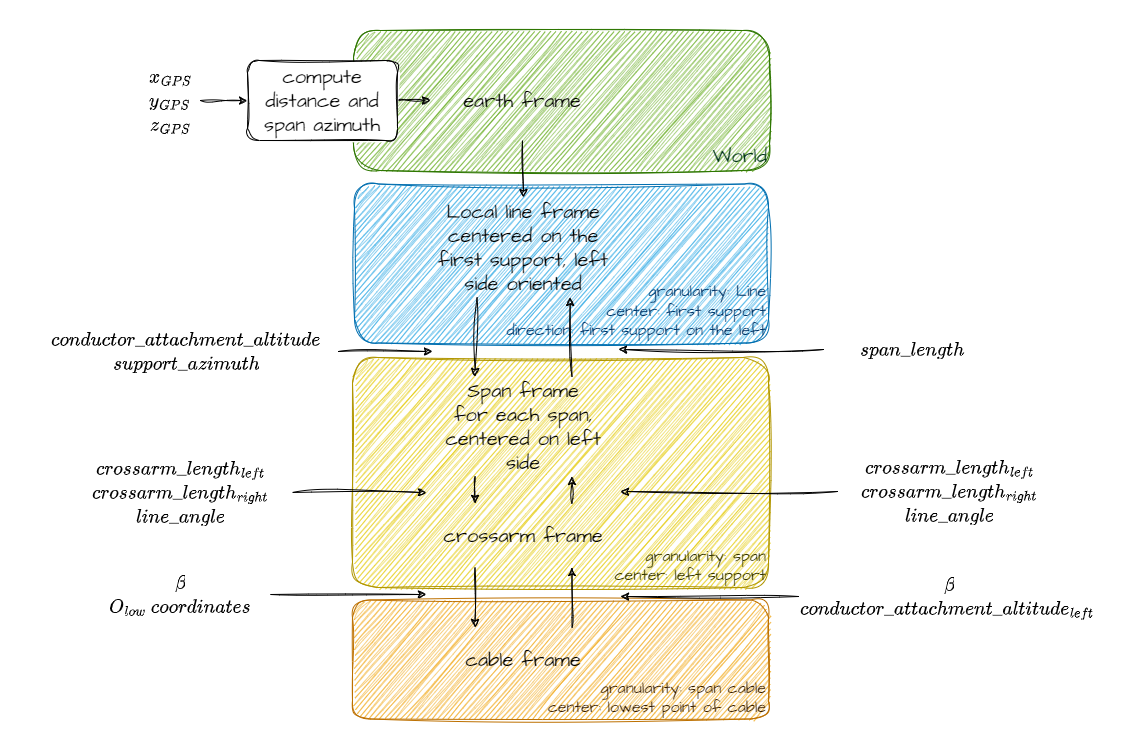

The diagram above was exported from draw.io. Its source (the exported page's mxGraphModel, read from the mxfile embedded in the PNG):
<mxGraphModel dx="1637" dy="750" grid="1" gridSize="10" guides="1" tooltips="1" connect="1" arrows="1" fold="1" page="1" pageScale="1" pageWidth="827" pageHeight="1169" math="1" shadow="0">
  <root>
    <mxCell id="0" />
    <mxCell id="1" parent="0" />
    <mxCell id="2" value="" style="rounded=0;whiteSpace=wrap;html=1;hachureGap=4;fontFamily=Architects Daughter;fontSource=https%3A%2F%2Ffonts.googleapis.com%2Fcss%3Ffamily%3DArchitects%2BDaughter;fontSize=20;fontColor=#006EAF;strokeColor=none;sketch=1;jiggle=2;curveFitting=1;" parent="1" vertex="1">
      <mxGeometry width="1120.08" height="750" as="geometry" />
    </mxCell>
    <mxCell id="24" value="&lt;font color=&quot;#003366&quot;&gt;granularity: Line&lt;br style=&quot;font-size: 16px;&quot;&gt;center: first support&lt;br style=&quot;font-size: 16px;&quot;&gt;direction: first support on the left&lt;/font&gt;" style="rounded=1;whiteSpace=wrap;html=1;sketch=1;hachureGap=4;jiggle=2;curveFitting=1;fontFamily=Architects Daughter;fontSource=https%3A%2F%2Ffonts.googleapis.com%2Fcss%3Ffamily%3DArchitects%2BDaughter;fontSize=16;fillColor=#1ba1e2;fontColor=#ffffff;strokeColor=#006EAF;verticalAlign=bottom;align=right;" parent="1" vertex="1">
      <mxGeometry x="354" y="183.5" width="414" height="159" as="geometry" />
    </mxCell>
    <mxCell id="25" value="&lt;font color=&quot;#333300&quot;&gt;granularity: span&lt;br&gt;center: left support&lt;/font&gt;" style="rounded=1;whiteSpace=wrap;html=1;sketch=1;hachureGap=4;jiggle=2;curveFitting=1;fontFamily=Architects Daughter;fontSource=https%3A%2F%2Ffonts.googleapis.com%2Fcss%3Ffamily%3DArchitects%2BDaughter;fontSize=16;fillColor=#e3c800;fontColor=#FFFFFF;strokeColor=#B09500;verticalAlign=bottom;align=right;arcSize=11;" parent="1" vertex="1">
      <mxGeometry x="352" y="357" width="416" height="230" as="geometry" />
    </mxCell>
    <mxCell id="26" value="&lt;font color=&quot;#331a00&quot;&gt;granularity: span cable&lt;br&gt;center: lowest point of cable&lt;/font&gt;" style="rounded=1;whiteSpace=wrap;html=1;sketch=1;hachureGap=4;jiggle=2;curveFitting=1;fontFamily=Architects Daughter;fontSource=https%3A%2F%2Ffonts.googleapis.com%2Fcss%3Ffamily%3DArchitects%2BDaughter;fontSize=16;fillColor=#f0a30a;fontColor=#FFFFFF;strokeColor=#BD7000;verticalAlign=bottom;align=right;" parent="1" vertex="1">
      <mxGeometry x="352" y="599.5" width="416" height="119" as="geometry" />
    </mxCell>
    <mxCell id="23" value="&lt;font color=&quot;#00331a&quot;&gt;World&lt;/font&gt;" style="rounded=1;whiteSpace=wrap;html=1;sketch=1;hachureGap=4;jiggle=2;curveFitting=1;fontFamily=Architects Daughter;fontSource=https%3A%2F%2Ffonts.googleapis.com%2Fcss%3Ffamily%3DArchitects%2BDaughter;fontSize=20;fillColor=#60a917;fontColor=#ffffff;strokeColor=#2D7600;verticalAlign=bottom;align=right;arcSize=19;" parent="1" vertex="1">
      <mxGeometry x="353" y="30" width="416" height="140" as="geometry" />
    </mxCell>
    <mxCell id="44" style="edgeStyle=none;sketch=1;hachureGap=4;jiggle=2;curveFitting=1;html=1;exitX=1;exitY=0.5;exitDx=0;exitDy=0;entryX=0;entryY=0.5;entryDx=0;entryDy=0;fontFamily=Architects Daughter;fontSource=https%3A%2F%2Ffonts.googleapis.com%2Fcss%3Ffamily%3DArchitects%2BDaughter;fontSize=16;" edge="1" parent="1" source="3" target="43">
      <mxGeometry relative="1" as="geometry" />
    </mxCell>
    <mxCell id="3" value="compute distance and span azimuth" style="rounded=1;whiteSpace=wrap;html=1;sketch=1;hachureGap=4;jiggle=2;curveFitting=1;fontFamily=Architects Daughter;fontSource=https%3A%2F%2Ffonts.googleapis.com%2Fcss%3Ffamily%3DArchitects%2BDaughter;fontSize=20;" parent="1" vertex="1">
      <mxGeometry x="247" y="60" width="150" height="80" as="geometry" />
    </mxCell>
    <mxCell id="6" style="edgeStyle=none;sketch=1;hachureGap=4;jiggle=2;curveFitting=1;html=1;fontFamily=Architects Daughter;fontSource=https%3A%2F%2Ffonts.googleapis.com%2Fcss%3Ffamily%3DArchitects%2BDaughter;fontSize=16;entryX=0;entryY=0.5;entryDx=0;entryDy=0;" parent="1" source="5" target="3" edge="1">
      <mxGeometry relative="1" as="geometry" />
    </mxCell>
    <mxCell id="5" value="\(x_{GPS}\)&lt;br&gt;\(y_{GPS}\)&lt;br&gt;\(z_{GPS}\)" style="text;html=1;strokeColor=none;fillColor=none;align=center;verticalAlign=middle;whiteSpace=wrap;rounded=0;sketch=1;hachureGap=4;jiggle=2;curveFitting=1;fontFamily=Architects Daughter;fontSource=https%3A%2F%2Ffonts.googleapis.com%2Fcss%3Ffamily%3DArchitects%2BDaughter;fontSize=20;" parent="1" vertex="1">
      <mxGeometry x="140" y="50" width="60" height="100" as="geometry" />
    </mxCell>
    <mxCell id="15" style="edgeStyle=none;sketch=1;hachureGap=4;jiggle=2;curveFitting=1;html=1;entryX=0.25;entryY=0;entryDx=0;entryDy=0;fontFamily=Architects Daughter;fontSource=https%3A%2F%2Ffonts.googleapis.com%2Fcss%3Ffamily%3DArchitects%2BDaughter;fontSize=16;exitX=0.25;exitY=1;exitDx=0;exitDy=0;" parent="1" source="7" target="9" edge="1">
      <mxGeometry relative="1" as="geometry" />
    </mxCell>
    <mxCell id="7" value="Local line frame centered on the first support, left side oriented" style="text;html=1;strokeColor=none;fillColor=none;align=center;verticalAlign=middle;whiteSpace=wrap;rounded=0;sketch=1;hachureGap=4;jiggle=2;curveFitting=1;fontFamily=Architects Daughter;fontSource=https%3A%2F%2Ffonts.googleapis.com%2Fcss%3Ffamily%3DArchitects%2BDaughter;fontSize=20;" parent="1" vertex="1">
      <mxGeometry x="430" y="197" width="186" height="100" as="geometry" />
    </mxCell>
    <mxCell id="28" style="edgeStyle=none;sketch=1;hachureGap=4;jiggle=2;curveFitting=1;html=1;exitX=0.25;exitY=1;exitDx=0;exitDy=0;entryX=0.25;entryY=0;entryDx=0;entryDy=0;fontFamily=Architects Daughter;fontSource=https%3A%2F%2Ffonts.googleapis.com%2Fcss%3Ffamily%3DArchitects%2BDaughter;fontSize=16;" edge="1" parent="1" source="9" target="17">
      <mxGeometry relative="1" as="geometry" />
    </mxCell>
    <mxCell id="33" style="edgeStyle=none;sketch=1;hachureGap=4;jiggle=2;curveFitting=1;html=1;exitX=0.75;exitY=0;exitDx=0;exitDy=0;entryX=0.75;entryY=1;entryDx=0;entryDy=0;fontFamily=Architects Daughter;fontSource=https%3A%2F%2Ffonts.googleapis.com%2Fcss%3Ffamily%3DArchitects%2BDaughter;fontSize=16;" edge="1" parent="1" source="9" target="7">
      <mxGeometry relative="1" as="geometry" />
    </mxCell>
    <mxCell id="9" value="Span frame&lt;br&gt;for each span, centered on left side" style="rounded=1;whiteSpace=wrap;html=1;sketch=1;hachureGap=4;jiggle=2;curveFitting=1;fontFamily=Architects Daughter;fontSource=https%3A%2F%2Ffonts.googleapis.com%2Fcss%3Ffamily%3DArchitects%2BDaughter;fontSize=20;fillColor=none;strokeColor=none;" parent="1" vertex="1">
      <mxGeometry x="426" y="375.99" width="194" height="100.01" as="geometry" />
    </mxCell>
    <mxCell id="14" style="edgeStyle=none;sketch=1;hachureGap=4;jiggle=2;curveFitting=1;html=1;entryX=0;entryY=0.5;entryDx=0;entryDy=0;fontFamily=Architects Daughter;fontSource=https%3A%2F%2Ffonts.googleapis.com%2Fcss%3Ffamily%3DArchitects%2BDaughter;fontSize=16;" parent="1" source="11" edge="1">
      <mxGeometry relative="1" as="geometry">
        <mxPoint x="272" y="292" as="sourcePoint" />
        <mxPoint x="432" y="350.995" as="targetPoint" />
      </mxGeometry>
    </mxCell>
    <mxCell id="11" value="\(conductor\_attachment\_altitude\)&lt;br&gt;\(support\_azimuth\)" style="text;html=1;strokeColor=none;fillColor=none;align=center;verticalAlign=middle;whiteSpace=wrap;rounded=0;sketch=1;hachureGap=4;jiggle=2;curveFitting=1;fontFamily=Architects Daughter;fontSource=https%3A%2F%2Ffonts.googleapis.com%2Fcss%3Ffamily%3DArchitects%2BDaughter;fontSize=20;" parent="1" vertex="1">
      <mxGeometry x="34" y="311" width="304" height="80" as="geometry" />
    </mxCell>
    <mxCell id="18" style="edgeStyle=none;sketch=1;hachureGap=4;jiggle=2;curveFitting=1;html=1;entryX=0;entryY=0.5;entryDx=0;entryDy=0;fontFamily=Architects Daughter;fontSource=https%3A%2F%2Ffonts.googleapis.com%2Fcss%3Ffamily%3DArchitects%2BDaughter;fontSize=16;" parent="1" source="16" edge="1">
      <mxGeometry relative="1" as="geometry">
        <mxPoint x="426" y="491.9949999999999" as="targetPoint" />
      </mxGeometry>
    </mxCell>
    <mxCell id="16" value="\(crossarm\_length_{left}\)&lt;br&gt;\(crossarm\_length_{right}\)&lt;br&gt;\(line\_angle\)" style="text;html=1;strokeColor=none;fillColor=none;align=center;verticalAlign=middle;whiteSpace=wrap;rounded=0;sketch=1;hachureGap=4;jiggle=2;curveFitting=1;fontFamily=Architects Daughter;fontSource=https%3A%2F%2Ffonts.googleapis.com%2Fcss%3Ffamily%3DArchitects%2BDaughter;fontSize=20;" parent="1" vertex="1">
      <mxGeometry x="68" y="451.99" width="224" height="80" as="geometry" />
    </mxCell>
    <mxCell id="29" style="edgeStyle=none;sketch=1;hachureGap=4;jiggle=2;curveFitting=1;html=1;exitX=0.25;exitY=1;exitDx=0;exitDy=0;fontFamily=Architects Daughter;fontSource=https%3A%2F%2Ffonts.googleapis.com%2Fcss%3Ffamily%3DArchitects%2BDaughter;fontSize=16;entryX=0.25;entryY=0;entryDx=0;entryDy=0;" edge="1" parent="1" source="17" target="20">
      <mxGeometry relative="1" as="geometry" />
    </mxCell>
    <mxCell id="32" style="edgeStyle=none;sketch=1;hachureGap=4;jiggle=2;curveFitting=1;html=1;exitX=0.75;exitY=0;exitDx=0;exitDy=0;entryX=0.75;entryY=1;entryDx=0;entryDy=0;fontFamily=Architects Daughter;fontSource=https%3A%2F%2Ffonts.googleapis.com%2Fcss%3Ffamily%3DArchitects%2BDaughter;fontSize=16;" edge="1" parent="1" source="17" target="9">
      <mxGeometry relative="1" as="geometry" />
    </mxCell>
    <mxCell id="17" value="crossarm frame" style="rounded=1;whiteSpace=wrap;html=1;sketch=1;hachureGap=4;jiggle=2;curveFitting=1;fontFamily=Architects Daughter;fontSource=https%3A%2F%2Ffonts.googleapis.com%2Fcss%3Ffamily%3DArchitects%2BDaughter;fontSize=20;fillColor=none;strokeColor=none;" parent="1" vertex="1">
      <mxGeometry x="426" y="502.99" width="194" height="64.01" as="geometry" />
    </mxCell>
    <mxCell id="27" style="edgeStyle=none;sketch=1;hachureGap=4;jiggle=2;curveFitting=1;html=1;entryX=0;entryY=0.5;entryDx=0;entryDy=0;fontFamily=Architects Daughter;fontSource=https%3A%2F%2Ffonts.googleapis.com%2Fcss%3Ffamily%3DArchitects%2BDaughter;fontSize=16;fontColor=#FFFFFF;" parent="1" source="19" edge="1">
      <mxGeometry relative="1" as="geometry">
        <mxPoint x="426" y="594.0049999999999" as="targetPoint" />
      </mxGeometry>
    </mxCell>
    <mxCell id="19" value="\(\beta\)&lt;br&gt;\(O_{low}\ coordinates\)" style="text;html=1;strokeColor=none;fillColor=none;align=center;verticalAlign=middle;whiteSpace=wrap;rounded=0;sketch=1;hachureGap=4;jiggle=2;curveFitting=1;fontFamily=Architects Daughter;fontSource=https%3A%2F%2Ffonts.googleapis.com%2Fcss%3Ffamily%3DArchitects%2BDaughter;fontSize=20;" parent="1" vertex="1">
      <mxGeometry x="90" y="554" width="180" height="80" as="geometry" />
    </mxCell>
    <mxCell id="31" style="edgeStyle=none;sketch=1;hachureGap=4;jiggle=2;curveFitting=1;html=1;exitX=0.75;exitY=0;exitDx=0;exitDy=0;entryX=0.75;entryY=1;entryDx=0;entryDy=0;fontFamily=Architects Daughter;fontSource=https%3A%2F%2Ffonts.googleapis.com%2Fcss%3Ffamily%3DArchitects%2BDaughter;fontSize=16;" edge="1" parent="1" source="20" target="17">
      <mxGeometry relative="1" as="geometry" />
    </mxCell>
    <mxCell id="20" value="cable frame" style="rounded=1;whiteSpace=wrap;html=1;sketch=1;hachureGap=4;jiggle=2;curveFitting=1;fontFamily=Architects Daughter;fontSource=https%3A%2F%2Ffonts.googleapis.com%2Fcss%3Ffamily%3DArchitects%2BDaughter;fontSize=20;fillColor=none;strokeColor=none;" parent="1" vertex="1">
      <mxGeometry x="426" y="627" width="194" height="64.01" as="geometry" />
    </mxCell>
    <mxCell id="36" style="edgeStyle=none;sketch=1;hachureGap=4;jiggle=2;curveFitting=1;html=1;fontFamily=Architects Daughter;fontSource=https%3A%2F%2Ffonts.googleapis.com%2Fcss%3Ffamily%3DArchitects%2BDaughter;fontSize=16;" edge="1" parent="1" source="35">
      <mxGeometry relative="1" as="geometry">
        <mxPoint x="620" y="596.0061384976525" as="targetPoint" />
      </mxGeometry>
    </mxCell>
    <mxCell id="35" value="\(\beta\)&lt;br&gt;\(conductor\_&lt;br&gt;attachment\_altitude_{left}\ \)" style="text;html=1;strokeColor=none;fillColor=none;align=center;verticalAlign=middle;whiteSpace=wrap;rounded=0;sketch=1;hachureGap=4;jiggle=2;curveFitting=1;fontFamily=Architects Daughter;fontSource=https%3A%2F%2Ffonts.googleapis.com%2Fcss%3Ffamily%3DArchitects%2BDaughter;fontSize=20;" vertex="1" parent="1">
      <mxGeometry x="798" y="556.01" width="302" height="80" as="geometry" />
    </mxCell>
    <mxCell id="39" style="edgeStyle=none;sketch=1;hachureGap=4;jiggle=2;curveFitting=1;html=1;entryX=1;entryY=0.5;entryDx=0;entryDy=0;fontFamily=Architects Daughter;fontSource=https%3A%2F%2Ffonts.googleapis.com%2Fcss%3Ffamily%3DArchitects%2BDaughter;fontSize=16;" edge="1" parent="1" source="38">
      <mxGeometry relative="1" as="geometry">
        <mxPoint x="620" y="490.9949999999999" as="targetPoint" />
      </mxGeometry>
    </mxCell>
    <mxCell id="38" value="\(crossarm\_length_{left}\)&lt;br&gt;\(crossarm\_length_{right}\)&lt;br&gt;\(line\_angle\)" style="text;html=1;strokeColor=none;fillColor=none;align=center;verticalAlign=middle;whiteSpace=wrap;rounded=0;sketch=1;hachureGap=4;jiggle=2;curveFitting=1;fontFamily=Architects Daughter;fontSource=https%3A%2F%2Ffonts.googleapis.com%2Fcss%3Ffamily%3DArchitects%2BDaughter;fontSize=20;" vertex="1" parent="1">
      <mxGeometry x="837" y="450.99" width="224" height="80" as="geometry" />
    </mxCell>
    <mxCell id="41" style="edgeStyle=none;sketch=1;hachureGap=4;jiggle=2;curveFitting=1;html=1;fontFamily=Architects Daughter;fontSource=https%3A%2F%2Ffonts.googleapis.com%2Fcss%3Ffamily%3DArchitects%2BDaughter;fontSize=16;" edge="1" parent="1" source="40">
      <mxGeometry relative="1" as="geometry">
        <mxPoint x="618" y="349" as="targetPoint" />
      </mxGeometry>
    </mxCell>
    <mxCell id="40" value="\(span\_length\)" style="text;html=1;strokeColor=none;fillColor=none;align=center;verticalAlign=middle;whiteSpace=wrap;rounded=0;sketch=1;hachureGap=4;jiggle=2;curveFitting=1;fontFamily=Architects Daughter;fontSource=https%3A%2F%2Ffonts.googleapis.com%2Fcss%3Ffamily%3DArchitects%2BDaughter;fontSize=20;" vertex="1" parent="1">
      <mxGeometry x="823" y="308.99" width="178" height="80" as="geometry" />
    </mxCell>
    <mxCell id="46" style="edgeStyle=none;sketch=1;hachureGap=4;jiggle=2;curveFitting=1;html=1;exitX=0.5;exitY=1;exitDx=0;exitDy=0;entryX=0.5;entryY=0;entryDx=0;entryDy=0;fontFamily=Architects Daughter;fontSource=https%3A%2F%2Ffonts.googleapis.com%2Fcss%3Ffamily%3DArchitects%2BDaughter;fontSize=16;" edge="1" parent="1" source="43" target="7">
      <mxGeometry relative="1" as="geometry" />
    </mxCell>
    <mxCell id="43" value="earth frame" style="text;html=1;strokeColor=none;fillColor=none;align=center;verticalAlign=middle;whiteSpace=wrap;rounded=0;sketch=1;hachureGap=4;jiggle=2;curveFitting=1;fontFamily=Architects Daughter;fontSource=https%3A%2F%2Ffonts.googleapis.com%2Fcss%3Ffamily%3DArchitects%2BDaughter;fontSize=20;" vertex="1" parent="1">
      <mxGeometry x="430" y="60" width="184" height="80" as="geometry" />
    </mxCell>
  </root>
</mxGraphModel>